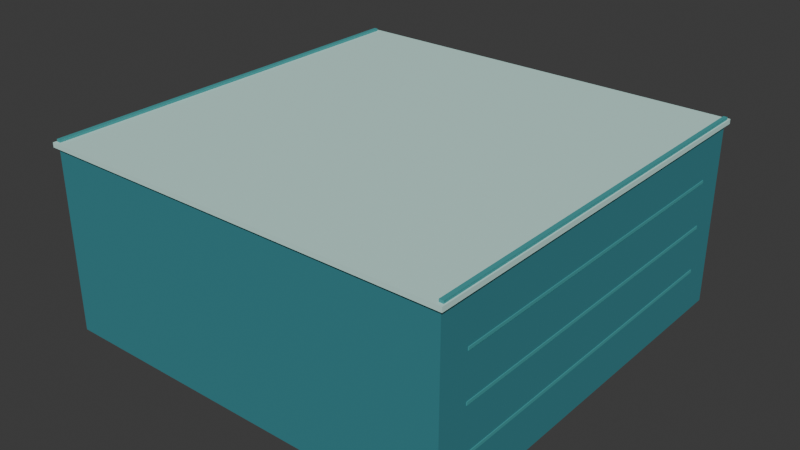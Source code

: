# Source: roof_corner.blend  (saved by Blender 5.2.45; exported with 4.5.12 LTS)
import bpy
from mathutils import Matrix  # noqa: F401  (used for matrix-valued properties, if any)

bpy.ops.wm.read_factory_settings(use_empty=True)
scene = bpy.context.scene
scene.name = 'Scene'

# ---- collections
col_collection = bpy.data.collections.new('Collection'); scene.collection.children.link(col_collection)

# ---- materials (node trees are filled in below, after node groups)
mat_vertexpalette = bpy.data.materials.new('VertexPalette')

# ---- material node trees
mat_vertexpalette.use_nodes = True; mat_vertexpalette.node_tree.nodes.clear()
_N = mat_vertexpalette.node_tree.nodes; _L = mat_vertexpalette.node_tree.links
n0 = _N.new('ShaderNodeBsdfPrincipled'); n0.name = '原理化 BSDF'; n0.location = (0, 0)
n0.inputs[2].default_value = 0.85
n0.inputs[10].default_value = 0.005
n1 = _N.new('ShaderNodeOutputMaterial'); n1.name = '材质输出'; n1.location = (0, 0)
n2 = _N.new('ShaderNodeVertexColor'); n2.name = '颜色属性'; n2.location = (0, 0)
n2.layer_name = 'Color'
_L.new(n0.outputs[0], n1.inputs[0])
_L.new(n2.outputs[0], n0.inputs[0])
n1.is_active_output = True

# ---- world
world_world = bpy.data.worlds.new('World'); scene.world = world_world
world_world.use_nodes = True; world_world.node_tree.nodes.clear()
_N = world_world.node_tree.nodes; _L = world_world.node_tree.links
n0 = _N.new('ShaderNodeOutputWorld'); n0.name = 'World Output'; n0.location = (200, 100)
n1 = _N.new('ShaderNodeBackground'); n1.name = 'Background'; n1.location = (-200, 100)
n1.inputs[0].default_value = (0.05088, 0.05088, 0.05088, 1.0)
_L.new(n1.outputs[0], n0.inputs[0])
n0.is_active_output = True
world_world.color = (0.05088, 0.05088, 0.05088)
world_world.sun_shadow_jitter_overblur = 0.0

# ---- meshes
me_062 = bpy.data.meshes.new('立方体.062')
me_062.from_pydata([(-9.0, -9.0, 0.0), (-9.0, -9.0, 8.0), (-9.0, 9.0, 0.0), (-9.0, 9.0, 8.0), (9.0, -9.0, 0.0), (9.0, -9.0, 8.0), (9.0, 9.0, 0.0), (9.0, 9.0, 8.0), (-9.15, -9.15, 8.0), (-9.15, -9.15, 8.2), (-9.15, 9.15, 8.0), (-9.15, 9.15, 8.2), (9.15, -9.15, 8.0), (9.15, -9.15, 8.2), (9.15, 9.15, 8.0), (9.15, 9.15, 8.2), (-9.09, -9.0, 8.15), (-9.09, -9.0, 8.31), (-9.09, 9.0, 8.15), (-9.09, 9.0, 8.31), (-8.91, -9.0, 8.15), (-8.91, -9.0, 8.31), (-8.91, 9.0, 8.15), (-8.91, 9.0, 8.31), (8.91, -9.0, 8.15), (8.91, -9.0, 8.31), (8.91, 9.0, 8.15), (8.91, 9.0, 8.31), (9.09, -9.0, 8.15), (9.09, -9.0, 8.31), (9.09, 9.0, 8.15), (9.09, 9.0, 8.31), (-9.03, -7.65, 1.935), (-9.03, -7.65, 2.065), (-9.03, 7.65, 1.935), (-9.03, 7.65, 2.065), (-8.99, -7.65, 1.935), (-8.99, -7.65, 2.065), (-8.99, 7.65, 1.935), (-8.99, 7.65, 2.065), (-9.03, -7.65, 3.935), (-9.03, -7.65, 4.065), (-9.03, 7.65, 3.935), (-9.03, 7.65, 4.065), (-8.99, -7.65, 3.935), (-8.99, -7.65, 4.065), (-8.99, 7.65, 3.935), (-8.99, 7.65, 4.065), (-9.03, -7.65, 5.935), (-9.03, -7.65, 6.065), (-9.03, 7.65, 5.935), (-9.03, 7.65, 6.065), (-8.99, -7.65, 5.935), (-8.99, -7.65, 6.065), (-8.99, 7.65, 5.935), (-8.99, 7.65, 6.065), (8.99, -7.65, 1.935), (8.99, -7.65, 2.065), (8.99, 7.65, 1.935), (8.99, 7.65, 2.065), (9.03, -7.65, 1.935), (9.03, -7.65, 2.065), (9.03, 7.65, 1.935), (9.03, 7.65, 2.065), (8.99, -7.65, 3.935), (8.99, -7.65, 4.065), (8.99, 7.65, 3.935), (8.99, 7.65, 4.065), (9.03, -7.65, 3.935), (9.03, -7.65, 4.065), (9.03, 7.65, 3.935), (9.03, 7.65, 4.065), (8.99, -7.65, 5.935), (8.99, -7.65, 6.065), (8.99, 7.65, 5.935), (8.99, 7.65, 6.065), (9.03, -7.65, 5.935), (9.03, -7.65, 6.065), (9.03, 7.65, 5.935), (9.03, 7.65, 6.065)], [], [(0, 1, 3, 2), (2, 3, 7, 6), (6, 7, 5, 4), (4, 5, 1, 0), (2, 6, 4, 0), (7, 3, 1, 5), (8, 9, 11, 10), (10, 11, 15, 14), (14, 15, 13, 12), (12, 13, 9, 8), (10, 14, 12, 8), (15, 11, 9, 13), (16, 17, 19, 18), (18, 19, 23, 22), (22, 23, 21, 20), (20, 21, 17, 16), (18, 22, 20, 16), (23, 19, 17, 21), (24, 25, 27, 26), (26, 27, 31, 30), (30, 31, 29, 28), (28, 29, 25, 24), (26, 30, 28, 24), (31, 27, 25, 29), (32, 33, 35, 34), (34, 35, 39, 38), (38, 39, 37, 36), (36, 37, 33, 32), (34, 38, 36, 32), (39, 35, 33, 37), (40, 41, 43, 42), (42, 43, 47, 46), (46, 47, 45, 44), (44, 45, 41, 40), (42, 46, 44, 40), (47, 43, 41, 45), (48, 49, 51, 50), (50, 51, 55, 54), (54, 55, 53, 52), (52, 53, 49, 48), (50, 54, 52, 48), (55, 51, 49, 53), (56, 57, 59, 58), (58, 59, 63, 62), (62, 63, 61, 60), (60, 61, 57, 56), (58, 62, 60, 56), (63, 59, 57, 61), (64, 65, 67, 66), (66, 67, 71, 70), (70, 71, 69, 68), (68, 69, 65, 64), (66, 70, 68, 64), (71, 67, 65, 69), (72, 73, 75, 74), (74, 75, 79, 78), (78, 79, 77, 76), (76, 77, 73, 72), (74, 78, 76, 72), (79, 75, 73, 77)])
_uv = me_062.uv_layers.new(name='UV贴图')
_uv.uv.foreach_set('vector', [0.375, 0.0, 0.625, 0.0, 0.625, 0.25, 0.375, 0.25, 0.375, 0.25, 0.625, 0.25, 0.625, 0.5, 0.375, 0.5, 0.375, 0.5, 0.625, 0.5, 0.625, 0.75, 0.375, 0.75, 0.375, 0.75, 0.625, 0.75, 0.625, 1.0, 0.375, 1.0, 0.125, 0.5, 0.375, 0.5, 0.375, 0.75, 0.125, 0.75, 0.625, 0.5, 0.875, 0.5, 0.875, 0.75, 0.625, 0.75, 0.375, 0.0, 0.625, 0.0, 0.625, 0.25, 0.375, 0.25, 0.375, 0.25, 0.625, 0.25, 0.625, 0.5, 0.375, 0.5, 0.375, 0.5, 0.625, 0.5, 0.625, 0.75, 0.375, 0.75, 0.375, 0.75, 0.625, 0.75, 0.625, 1.0, 0.375, 1.0, 0.125, 0.5, 0.375, 0.5, 0.375, 0.75, 0.125, 0.75, 0.625, 0.5, 0.875, 0.5, 0.875, 0.75, 0.625, 0.75, 0.375, 0.0, 0.625, 0.0, 0.625, 0.25, 0.375, 0.25, 0.375, 0.25, 0.625, 0.25, 0.625, 0.5, 0.375, 0.5, 0.375, 0.5, 0.625, 0.5, 0.625, 0.75, 0.375, 0.75, 0.375, 0.75, 0.625, 0.75, 0.625, 1.0, 0.375, 1.0, 0.125, 0.5, 0.375, 0.5, 0.375, 0.75, 0.125, 0.75, 0.625, 0.5, 0.875, 0.5, 0.875, 0.75, 0.625, 0.75, 0.375, 0.0, 0.625, 0.0, 0.625, 0.25, 0.375, 0.25, 0.375, 0.25, 0.625, 0.25, 0.625, 0.5, 0.375, 0.5, 0.375, 0.5, 0.625, 0.5, 0.625, 0.75, 0.375, 0.75, 0.375, 0.75, 0.625, 0.75, 0.625, 1.0, 0.375, 1.0, 0.125, 0.5, 0.375, 0.5, 0.375, 0.75, 0.125, 0.75, 0.625, 0.5, 0.875, 0.5, 0.875, 0.75, 0.625, 0.75, 0.375, 0.0, 0.625, 0.0, 0.625, 0.25, 0.375, 0.25, 0.375, 0.25, 0.625, 0.25, 0.625, 0.5, 0.375, 0.5, 0.375, 0.5, 0.625, 0.5, 0.625, 0.75, 0.375, 0.75, 0.375, 0.75, 0.625, 0.75, 0.625, 1.0, 0.375, 1.0, 0.125, 0.5, 0.375, 0.5, 0.375, 0.75, 0.125, 0.75, 0.625, 0.5, 0.875, 0.5, 0.875, 0.75, 0.625, 0.75, 0.375, 0.0, 0.625, 0.0, 0.625, 0.25, 0.375, 0.25, 0.375, 0.25, 0.625, 0.25, 0.625, 0.5, 0.375, 0.5, 0.375, 0.5, 0.625, 0.5, 0.625, 0.75, 0.375, 0.75, 0.375, 0.75, 0.625, 0.75, 0.625, 1.0, 0.375, 1.0, 0.125, 0.5, 0.375, 0.5, 0.375, 0.75, 0.125, 0.75, 0.625, 0.5, 0.875, 0.5, 0.875, 0.75, 0.625, 0.75, 0.375, 0.0, 0.625, 0.0, 0.625, 0.25, 0.375, 0.25, 0.375, 0.25, 0.625, 0.25, 0.625, 0.5, 0.375, 0.5, 0.375, 0.5, 0.625, 0.5, 0.625, 0.75, 0.375, 0.75, 0.375, 0.75, 0.625, 0.75, 0.625, 1.0, 0.375, 1.0, 0.125, 0.5, 0.375, 0.5, 0.375, 0.75, 0.125, 0.75, 0.625, 0.5, 0.875, 0.5, 0.875, 0.75, 0.625, 0.75, 0.375, 0.0, 0.625, 0.0, 0.625, 0.25, 0.375, 0.25, 0.375, 0.25, 0.625, 0.25, 0.625, 0.5, 0.375, 0.5, 0.375, 0.5, 0.625, 0.5, 0.625, 0.75, 0.375, 0.75, 0.375, 0.75, 0.625, 0.75, 0.625, 1.0, 0.375, 1.0, 0.125, 0.5, 0.375, 0.5, 0.375, 0.75, 0.125, 0.75, 0.625, 0.5, 0.875, 0.5, 0.875, 0.75, 0.625, 0.75, 0.375, 0.0, 0.625, 0.0, 0.625, 0.25, 0.375, 0.25, 0.375, 0.25, 0.625, 0.25, 0.625, 0.5, 0.375, 0.5, 0.375, 0.5, 0.625, 0.5, 0.625, 0.75, 0.375, 0.75, 0.375, 0.75, 0.625, 0.75, 0.625, 1.0, 0.375, 1.0, 0.125, 0.5, 0.375, 0.5, 0.375, 0.75, 0.125, 0.75, 0.625, 0.5, 0.875, 0.5, 0.875, 0.75, 0.625, 0.75, 0.375, 0.0, 0.625, 0.0, 0.625, 0.25, 0.375, 0.25, 0.375, 0.25, 0.625, 0.25, 0.625, 0.5, 0.375, 0.5, 0.375, 0.5, 0.625, 0.5, 0.625, 0.75, 0.375, 0.75, 0.375, 0.75, 0.625, 0.75, 0.625, 1.0, 0.375, 1.0, 0.125, 0.5, 0.375, 0.5, 0.375, 0.75, 0.125, 0.75, 0.625, 0.5, 0.875, 0.5, 0.875, 0.75, 0.625, 0.75])
_ca = me_062.color_attributes.new('Color', 'FLOAT_COLOR', 'CORNER')
_ca.data.foreach_set('color', [0.03288, 0.2271, 0.2632, 1.0, 0.03288, 0.2271, 0.2632, 1.0, 0.03288, 0.2271, 0.2632, 1.0, 0.03288, 0.2271, 0.2632, 1.0, 0.03288, 0.2271, 0.2632, 1.0, 0.03288, 0.2271, 0.2632, 1.0, 0.03288, 0.2271, 0.2632, 1.0, 0.03288, 0.2271, 0.2632, 1.0, 0.03288, 0.2271, 0.2632, 1.0, 0.03288, 0.2271, 0.2632, 1.0, 0.03288, 0.2271, 0.2632, 1.0, 0.03288, 0.2271, 0.2632, 1.0, 0.03288, 0.2271, 0.2632, 1.0, 0.03288, 0.2271, 0.2632, 1.0, 0.03288, 0.2271, 0.2632, 1.0, 0.03288, 0.2271, 0.2632, 1.0, 0.03288, 0.2271, 0.2632, 1.0, 0.03288, 0.2271, 0.2632, 1.0, 0.03288, 0.2271, 0.2632, 1.0, 0.03288, 0.2271, 0.2632, 1.0, 0.03288, 0.2271, 0.2632, 1.0, 0.03288, 0.2271, 0.2632, 1.0, 0.03288, 0.2271, 0.2632, 1.0, 0.03288, 0.2271, 0.2632, 1.0, 0.5605, 0.8434, 0.7818, 1.0, 0.5605, 0.8434, 0.7818, 1.0, 0.5605, 0.8434, 0.7818, 1.0, 0.5605, 0.8434, 0.7818, 1.0, 0.5605, 0.8434, 0.7818, 1.0, 0.5605, 0.8434, 0.7818, 1.0, 0.5605, 0.8434, 0.7818, 1.0, 0.5605, 0.8434, 0.7818, 1.0, 0.5605, 0.8434, 0.7818, 1.0, 0.5605, 0.8434, 0.7818, 1.0, 0.5605, 0.8434, 0.7818, 1.0, 0.5605, 0.8434, 0.7818, 1.0, 0.5605, 0.8434, 0.7818, 1.0, 0.5605, 0.8434, 0.7818, 1.0, 0.5605, 0.8434, 0.7818, 1.0, 0.5605, 0.8434, 0.7818, 1.0, 0.5605, 0.8434, 0.7818, 1.0, 0.5605, 0.8434, 0.7818, 1.0, 0.5605, 0.8434, 0.7818, 1.0, 0.5605, 0.8434, 0.7818, 1.0, 0.5605, 0.8434, 0.7818, 1.0, 0.5605, 0.8434, 0.7818, 1.0, 0.5605, 0.8434, 0.7818, 1.0, 0.5605, 0.8434, 0.7818, 1.0, 0.05637, 0.3392, 0.3489, 1.0, 0.05637, 0.3392, 0.3489, 1.0, 0.05637, 0.3392, 0.3489, 1.0, 0.05637, 0.3392, 0.3489, 1.0, 0.05637, 0.3392, 0.3489, 1.0, 0.05637, 0.3392, 0.3489, 1.0, 0.05637, 0.3392, 0.3489, 1.0, 0.05637, 0.3392, 0.3489, 1.0, 0.05637, 0.3392, 0.3489, 1.0, 0.05637, 0.3392, 0.3489, 1.0, 0.05637, 0.3392, 0.3489, 1.0, 0.05637, 0.3392, 0.3489, 1.0, 0.05637, 0.3392, 0.3489, 1.0, 0.05637, 0.3392, 0.3489, 1.0, 0.05637, 0.3392, 0.3489, 1.0, 0.05637, 0.3392, 0.3489, 1.0, 0.05637, 0.3392, 0.3489, 1.0, 0.05637, 0.3392, 0.3489, 1.0, 0.05637, 0.3392, 0.3489, 1.0, 0.05637, 0.3392, 0.3489, 1.0, 0.05637, 0.3392, 0.3489, 1.0, 0.05637, 0.3392, 0.3489, 1.0, 0.05637, 0.3392, 0.3489, 1.0, 0.05637, 0.3392, 0.3489, 1.0, 0.05637, 0.3392, 0.3489, 1.0, 0.05637, 0.3392, 0.3489, 1.0, 0.05637, 0.3392, 0.3489, 1.0, 0.05637, 0.3392, 0.3489, 1.0, 0.05637, 0.3392, 0.3489, 1.0, 0.05637, 0.3392, 0.3489, 1.0, 0.05637, 0.3392, 0.3489, 1.0, 0.05637, 0.3392, 0.3489, 1.0, 0.05637, 0.3392, 0.3489, 1.0, 0.05637, 0.3392, 0.3489, 1.0, 0.05637, 0.3392, 0.3489, 1.0, 0.05637, 0.3392, 0.3489, 1.0, 0.05637, 0.3392, 0.3489, 1.0, 0.05637, 0.3392, 0.3489, 1.0, 0.05637, 0.3392, 0.3489, 1.0, 0.05637, 0.3392, 0.3489, 1.0, 0.05637, 0.3392, 0.3489, 1.0, 0.05637, 0.3392, 0.3489, 1.0, 0.05637, 0.3392, 0.3489, 1.0, 0.05637, 0.3392, 0.3489, 1.0, 0.05637, 0.3392, 0.3489, 1.0, 0.05637, 0.3392, 0.3489, 1.0, 0.05637, 0.3392, 0.3489, 1.0, 0.05637, 0.3392, 0.3489, 1.0, 0.05637, 0.3392, 0.3489, 1.0, 0.05637, 0.3392, 0.3489, 1.0, 0.05637, 0.3392, 0.3489, 1.0, 0.05637, 0.3392, 0.3489, 1.0, 0.05637, 0.3392, 0.3489, 1.0, 0.05637, 0.3392, 0.3489, 1.0, 0.05637, 0.3392, 0.3489, 1.0, 0.05637, 0.3392, 0.3489, 1.0, 0.05637, 0.3392, 0.3489, 1.0, 0.05637, 0.3392, 0.3489, 1.0, 0.05637, 0.3392, 0.3489, 1.0, 0.05637, 0.3392, 0.3489, 1.0, 0.05637, 0.3392, 0.3489, 1.0, 0.05637, 0.3392, 0.3489, 1.0, 0.05637, 0.3392, 0.3489, 1.0, 0.05637, 0.3392, 0.3489, 1.0, 0.05637, 0.3392, 0.3489, 1.0, 0.05637, 0.3392, 0.3489, 1.0, 0.05637, 0.3392, 0.3489, 1.0, 0.05637, 0.3392, 0.3489, 1.0, 0.05637, 0.3392, 0.3489, 1.0, 0.05637, 0.3392, 0.3489, 1.0, 0.05637, 0.3392, 0.3489, 1.0, 0.05637, 0.3392, 0.3489, 1.0, 0.05637, 0.3392, 0.3489, 1.0, 0.05637, 0.3392, 0.3489, 1.0, 0.05637, 0.3392, 0.3489, 1.0, 0.05637, 0.3392, 0.3489, 1.0, 0.05637, 0.3392, 0.3489, 1.0, 0.05637, 0.3392, 0.3489, 1.0, 0.05637, 0.3392, 0.3489, 1.0, 0.05637, 0.3392, 0.3489, 1.0, 0.05637, 0.3392, 0.3489, 1.0, 0.05637, 0.3392, 0.3489, 1.0, 0.05637, 0.3392, 0.3489, 1.0, 0.05637, 0.3392, 0.3489, 1.0, 0.05637, 0.3392, 0.3489, 1.0, 0.05637, 0.3392, 0.3489, 1.0, 0.05637, 0.3392, 0.3489, 1.0, 0.05637, 0.3392, 0.3489, 1.0, 0.05637, 0.3392, 0.3489, 1.0, 0.05637, 0.3392, 0.3489, 1.0, 0.05637, 0.3392, 0.3489, 1.0, 0.05637, 0.3392, 0.3489, 1.0, 0.05637, 0.3392, 0.3489, 1.0, 0.05637, 0.3392, 0.3489, 1.0, 0.05637, 0.3392, 0.3489, 1.0, 0.05637, 0.3392, 0.3489, 1.0, 0.05637, 0.3392, 0.3489, 1.0, 0.05637, 0.3392, 0.3489, 1.0, 0.05637, 0.3392, 0.3489, 1.0, 0.05637, 0.3392, 0.3489, 1.0, 0.05637, 0.3392, 0.3489, 1.0, 0.05637, 0.3392, 0.3489, 1.0, 0.05637, 0.3392, 0.3489, 1.0, 0.05637, 0.3392, 0.3489, 1.0, 0.05637, 0.3392, 0.3489, 1.0, 0.05637, 0.3392, 0.3489, 1.0, 0.05637, 0.3392, 0.3489, 1.0, 0.05637, 0.3392, 0.3489, 1.0, 0.05637, 0.3392, 0.3489, 1.0, 0.05637, 0.3392, 0.3489, 1.0, 0.05637, 0.3392, 0.3489, 1.0, 0.05637, 0.3392, 0.3489, 1.0, 0.05637, 0.3392, 0.3489, 1.0, 0.05637, 0.3392, 0.3489, 1.0, 0.05637, 0.3392, 0.3489, 1.0, 0.05637, 0.3392, 0.3489, 1.0, 0.05637, 0.3392, 0.3489, 1.0, 0.05637, 0.3392, 0.3489, 1.0, 0.05637, 0.3392, 0.3489, 1.0, 0.05637, 0.3392, 0.3489, 1.0, 0.05637, 0.3392, 0.3489, 1.0, 0.05637, 0.3392, 0.3489, 1.0, 0.05637, 0.3392, 0.3489, 1.0, 0.05637, 0.3392, 0.3489, 1.0, 0.05637, 0.3392, 0.3489, 1.0, 0.05637, 0.3392, 0.3489, 1.0, 0.05637, 0.3392, 0.3489, 1.0, 0.05637, 0.3392, 0.3489, 1.0, 0.05637, 0.3392, 0.3489, 1.0, 0.05637, 0.3392, 0.3489, 1.0, 0.05637, 0.3392, 0.3489, 1.0, 0.05637, 0.3392, 0.3489, 1.0, 0.05637, 0.3392, 0.3489, 1.0, 0.05637, 0.3392, 0.3489, 1.0, 0.05637, 0.3392, 0.3489, 1.0, 0.05637, 0.3392, 0.3489, 1.0, 0.05637, 0.3392, 0.3489, 1.0, 0.05637, 0.3392, 0.3489, 1.0, 0.05637, 0.3392, 0.3489, 1.0, 0.05637, 0.3392, 0.3489, 1.0, 0.05637, 0.3392, 0.3489, 1.0, 0.05637, 0.3392, 0.3489, 1.0, 0.05637, 0.3392, 0.3489, 1.0, 0.05637, 0.3392, 0.3489, 1.0, 0.05637, 0.3392, 0.3489, 1.0, 0.05637, 0.3392, 0.3489, 1.0, 0.05637, 0.3392, 0.3489, 1.0, 0.05637, 0.3392, 0.3489, 1.0, 0.05637, 0.3392, 0.3489, 1.0, 0.05637, 0.3392, 0.3489, 1.0, 0.05637, 0.3392, 0.3489, 1.0, 0.05637, 0.3392, 0.3489, 1.0, 0.05637, 0.3392, 0.3489, 1.0, 0.05637, 0.3392, 0.3489, 1.0, 0.05637, 0.3392, 0.3489, 1.0, 0.05637, 0.3392, 0.3489, 1.0, 0.05637, 0.3392, 0.3489, 1.0, 0.05637, 0.3392, 0.3489, 1.0, 0.05637, 0.3392, 0.3489, 1.0, 0.05637, 0.3392, 0.3489, 1.0, 0.05637, 0.3392, 0.3489, 1.0, 0.05637, 0.3392, 0.3489, 1.0, 0.05637, 0.3392, 0.3489, 1.0, 0.05637, 0.3392, 0.3489, 1.0, 0.05637, 0.3392, 0.3489, 1.0, 0.05637, 0.3392, 0.3489, 1.0, 0.05637, 0.3392, 0.3489, 1.0, 0.05637, 0.3392, 0.3489, 1.0, 0.05637, 0.3392, 0.3489, 1.0, 0.05637, 0.3392, 0.3489, 1.0, 0.05637, 0.3392, 0.3489, 1.0, 0.05637, 0.3392, 0.3489, 1.0, 0.05637, 0.3392, 0.3489, 1.0, 0.05637, 0.3392, 0.3489, 1.0, 0.05637, 0.3392, 0.3489, 1.0, 0.05637, 0.3392, 0.3489, 1.0, 0.05637, 0.3392, 0.3489, 1.0, 0.05637, 0.3392, 0.3489, 1.0, 0.05637, 0.3392, 0.3489, 1.0, 0.05637, 0.3392, 0.3489, 1.0, 0.05637, 0.3392, 0.3489, 1.0, 0.05637, 0.3392, 0.3489, 1.0, 0.05637, 0.3392, 0.3489, 1.0, 0.05637, 0.3392, 0.3489, 1.0, 0.05637, 0.3392, 0.3489, 1.0, 0.05637, 0.3392, 0.3489, 1.0, 0.05637, 0.3392, 0.3489, 1.0, 0.05637, 0.3392, 0.3489, 1.0, 0.05637, 0.3392, 0.3489, 1.0, 0.05637, 0.3392, 0.3489, 1.0, 0.05637, 0.3392, 0.3489, 1.0, 0.05637, 0.3392, 0.3489, 1.0])
me_062.materials.append(mat_vertexpalette)
me_062.update()

# ---- objects
ob_roof_corner = bpy.data.objects.new('roof_corner', me_062)

# ---- transforms, parenting, visibility, modifiers, constraints
ob_roof_corner.location = (0.0, 0.0, 0.0)

# ---- collection membership
col_collection.objects.link(ob_roof_corner)

# ---- scene / render settings (as saved in the file)
scene.frame_start = 1; scene.frame_end = 250; scene.frame_set(1)
scene.render.engine = 'BLENDER_EEVEE_NEXT'
scene.render.bake_bias = 0.0
scene.render.bake_samples = 0
scene.render.compositor_device = 'GPU'
scene.eevee.use_volume_custom_range = False
scene.eevee.fast_gi_thickness_near = 0.1
scene.eevee.fast_gi_thickness_far = 0.0
scene.eevee.ray_tracing_options.screen_trace_thickness = 0.1
bpy.context.view_layer.update()

# ---- added for rendering (the .blend has no active camera and no usable light): camera, sun
cam_auto = bpy.data.cameras.new('AutoCamera')
cam_auto.lens = 50.0
cam_auto.sensor_width = 36.0
cam_auto.clip_end = 1000.0
ob_auto_camera = bpy.data.objects.new('AutoCamera', cam_auto)
scene.collection.objects.link(ob_auto_camera)
ob_auto_camera.location = (25.149, -30.1788, 24.2742)
ob_auto_camera.rotation_euler = (1.09748, -7.21219e-08, 0.694738)
scene.camera = ob_auto_camera
light_auto_sun = bpy.data.lights.new('AutoSun', 'SUN')
light_auto_sun.energy = 3.0
light_auto_sun.angle = 0.0523599
ob_auto_sun = bpy.data.objects.new('AutoSun', light_auto_sun)
scene.collection.objects.link(ob_auto_sun)
ob_auto_sun.rotation_euler = (0.872665, 0.174533, 0.523599)
bpy.context.view_layer.update()
